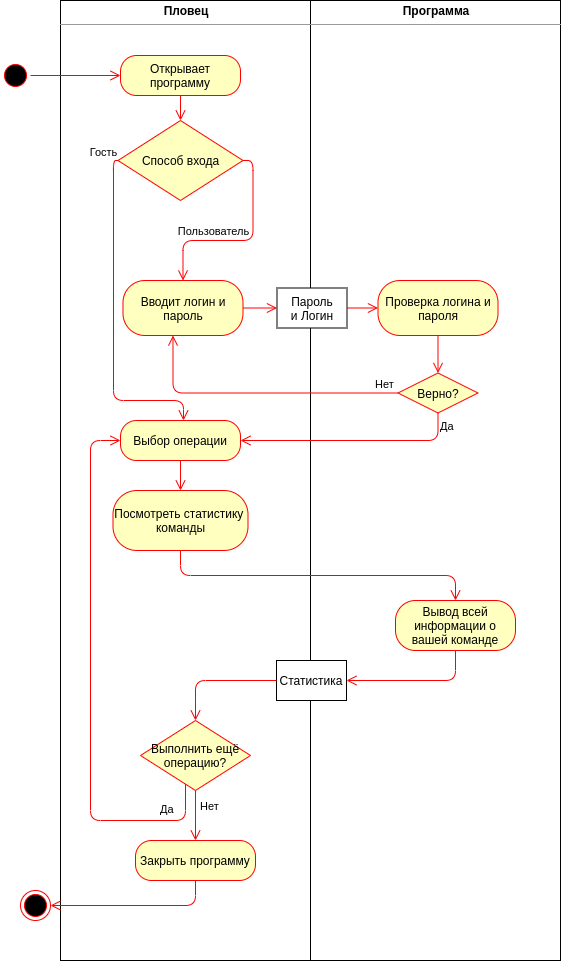

The diagram above was exported from draw.io. Its source (the exported page's mxGraphModel, read from the mxfile embedded in the PNG):
<mxGraphModel dx="1355" dy="825" grid="1" gridSize="10" guides="1" tooltips="1" connect="1" arrows="1" fold="1" page="1" pageScale="1" pageWidth="827" pageHeight="1169" math="0" shadow="0">
  <root>
    <mxCell id="ATlQII0bEdvgn0pM-JSE-0" />
    <mxCell id="ATlQII0bEdvgn0pM-JSE-1" parent="ATlQII0bEdvgn0pM-JSE-0" />
    <mxCell id="UCt-58VSH7HMOY49EZiS-1" value="&lt;p style=&quot;margin: 0px ; margin-top: 4px ; text-align: center&quot;&gt;&lt;b&gt;Пловец&lt;/b&gt;&lt;/p&gt;&lt;hr size=&quot;1&quot;&gt;&lt;div style=&quot;height: 2px&quot;&gt;&lt;/div&gt;" style="verticalAlign=top;align=left;overflow=fill;fontSize=12;fontFamily=Helvetica;html=1;" parent="ATlQII0bEdvgn0pM-JSE-1" vertex="1">
      <mxGeometry x="100" y="40" width="250" height="960" as="geometry" />
    </mxCell>
    <mxCell id="UCt-58VSH7HMOY49EZiS-2" value="&lt;p style=&quot;margin: 0px ; margin-top: 4px ; text-align: center&quot;&gt;&lt;b&gt;Программа&lt;/b&gt;&lt;/p&gt;&lt;hr size=&quot;1&quot;&gt;&lt;div style=&quot;height: 2px&quot;&gt;&lt;/div&gt;" style="verticalAlign=top;align=left;overflow=fill;fontSize=12;fontFamily=Helvetica;html=1;" parent="ATlQII0bEdvgn0pM-JSE-1" vertex="1">
      <mxGeometry x="350" y="40" width="250" height="960" as="geometry" />
    </mxCell>
    <mxCell id="UCt-58VSH7HMOY49EZiS-3" value="" style="ellipse;html=1;shape=startState;fillColor=#000000;strokeColor=#ff0000;" parent="ATlQII0bEdvgn0pM-JSE-1" vertex="1">
      <mxGeometry x="40" y="100" width="30" height="30" as="geometry" />
    </mxCell>
    <mxCell id="UCt-58VSH7HMOY49EZiS-4" value="" style="edgeStyle=orthogonalEdgeStyle;html=1;verticalAlign=bottom;endArrow=open;endSize=8;strokeColor=#ff0000;" parent="ATlQII0bEdvgn0pM-JSE-1" source="UCt-58VSH7HMOY49EZiS-3" target="UCt-58VSH7HMOY49EZiS-5" edge="1">
      <mxGeometry relative="1" as="geometry">
        <mxPoint x="55" y="180" as="targetPoint" />
      </mxGeometry>
    </mxCell>
    <mxCell id="UCt-58VSH7HMOY49EZiS-5" value="Открывает программу" style="rounded=1;whiteSpace=wrap;html=1;arcSize=40;fontColor=#000000;fillColor=#ffffc0;strokeColor=#ff0000;" parent="ATlQII0bEdvgn0pM-JSE-1" vertex="1">
      <mxGeometry x="160" y="95" width="120" height="40" as="geometry" />
    </mxCell>
    <mxCell id="UCt-58VSH7HMOY49EZiS-6" value="" style="edgeStyle=orthogonalEdgeStyle;html=1;verticalAlign=bottom;endArrow=open;endSize=8;strokeColor=#ff0000;" parent="ATlQII0bEdvgn0pM-JSE-1" source="UCt-58VSH7HMOY49EZiS-5" target="ICym_8NJEGMjPXtMFfBn-21" edge="1">
      <mxGeometry relative="1" as="geometry">
        <mxPoint x="220" y="195" as="targetPoint" />
      </mxGeometry>
    </mxCell>
    <mxCell id="UCt-58VSH7HMOY49EZiS-14" value="Выбор операции" style="rounded=1;whiteSpace=wrap;html=1;arcSize=40;fontColor=#000000;fillColor=#ffffc0;strokeColor=#ff0000;" parent="ATlQII0bEdvgn0pM-JSE-1" vertex="1">
      <mxGeometry x="160" y="460" width="120" height="40" as="geometry" />
    </mxCell>
    <mxCell id="UCt-58VSH7HMOY49EZiS-15" value="" style="edgeStyle=orthogonalEdgeStyle;html=1;verticalAlign=bottom;endArrow=open;endSize=8;strokeColor=#ff0000;" parent="ATlQII0bEdvgn0pM-JSE-1" source="UCt-58VSH7HMOY49EZiS-14" target="UCt-58VSH7HMOY49EZiS-21" edge="1">
      <mxGeometry relative="1" as="geometry">
        <mxPoint x="220" y="460" as="targetPoint" />
        <mxPoint x="280" y="275" as="sourcePoint" />
      </mxGeometry>
    </mxCell>
    <mxCell id="UCt-58VSH7HMOY49EZiS-16" value="Закрыть программу" style="rounded=1;whiteSpace=wrap;html=1;arcSize=40;fontColor=#000000;fillColor=#ffffc0;strokeColor=#ff0000;" parent="ATlQII0bEdvgn0pM-JSE-1" vertex="1">
      <mxGeometry x="175" y="880" width="120" height="40" as="geometry" />
    </mxCell>
    <mxCell id="UCt-58VSH7HMOY49EZiS-17" value="" style="ellipse;html=1;shape=endState;fillColor=#000000;strokeColor=#ff0000;" parent="ATlQII0bEdvgn0pM-JSE-1" vertex="1">
      <mxGeometry x="60" y="930" width="30" height="30" as="geometry" />
    </mxCell>
    <mxCell id="UCt-58VSH7HMOY49EZiS-18" value="" style="edgeStyle=orthogonalEdgeStyle;html=1;verticalAlign=bottom;endArrow=open;endSize=8;strokeColor=#ff0000;exitX=0.5;exitY=1;exitDx=0;exitDy=0;entryX=1;entryY=0.5;entryDx=0;entryDy=0;" parent="ATlQII0bEdvgn0pM-JSE-1" source="UCt-58VSH7HMOY49EZiS-16" target="UCt-58VSH7HMOY49EZiS-17" edge="1">
      <mxGeometry relative="1" as="geometry">
        <mxPoint x="404" y="360" as="targetPoint" />
        <mxPoint x="510" y="280" as="sourcePoint" />
      </mxGeometry>
    </mxCell>
    <mxCell id="UCt-58VSH7HMOY49EZiS-21" value="Посмотреть статистику&amp;nbsp;&lt;br&gt;команды" style="rounded=1;whiteSpace=wrap;html=1;arcSize=40;fontColor=#000000;fillColor=#ffffc0;strokeColor=#ff0000;" parent="ATlQII0bEdvgn0pM-JSE-1" vertex="1">
      <mxGeometry x="152.5" y="530" width="135" height="60" as="geometry" />
    </mxCell>
    <mxCell id="UCt-58VSH7HMOY49EZiS-22" value="Вывод всей информации о вашей команде" style="rounded=1;whiteSpace=wrap;html=1;arcSize=40;fontColor=#000000;fillColor=#ffffc0;strokeColor=#ff0000;" parent="ATlQII0bEdvgn0pM-JSE-1" vertex="1">
      <mxGeometry x="435" y="640" width="120" height="50" as="geometry" />
    </mxCell>
    <mxCell id="UCt-58VSH7HMOY49EZiS-24" value="Выполнить ещё операцию?" style="rhombus;whiteSpace=wrap;html=1;fillColor=#ffffc0;strokeColor=#ff0000;" parent="ATlQII0bEdvgn0pM-JSE-1" vertex="1">
      <mxGeometry x="180" y="760" width="110" height="70" as="geometry" />
    </mxCell>
    <mxCell id="UCt-58VSH7HMOY49EZiS-25" value="Нет" style="edgeStyle=orthogonalEdgeStyle;html=1;align=left;verticalAlign=bottom;endArrow=open;endSize=8;strokeColor=#ff0000;entryX=0.5;entryY=0;entryDx=0;entryDy=0;" parent="ATlQII0bEdvgn0pM-JSE-1" source="UCt-58VSH7HMOY49EZiS-24" target="UCt-58VSH7HMOY49EZiS-16" edge="1">
      <mxGeometry y="3" relative="1" as="geometry">
        <mxPoint x="380" y="880" as="targetPoint" />
        <mxPoint as="offset" />
      </mxGeometry>
    </mxCell>
    <mxCell id="UCt-58VSH7HMOY49EZiS-26" value="Да" style="edgeStyle=orthogonalEdgeStyle;html=1;align=left;verticalAlign=top;endArrow=open;endSize=8;strokeColor=#ff0000;entryX=0;entryY=0.5;entryDx=0;entryDy=0;" parent="ATlQII0bEdvgn0pM-JSE-1" source="UCt-58VSH7HMOY49EZiS-24" target="UCt-58VSH7HMOY49EZiS-14" edge="1">
      <mxGeometry x="-0.7683" y="-24" relative="1" as="geometry">
        <mxPoint x="230" y="1390" as="targetPoint" />
        <Array as="points">
          <mxPoint x="225" y="860" />
          <mxPoint x="130" y="860" />
          <mxPoint x="130" y="480" />
        </Array>
        <mxPoint as="offset" />
      </mxGeometry>
    </mxCell>
    <mxCell id="UCt-58VSH7HMOY49EZiS-27" value="" style="edgeStyle=orthogonalEdgeStyle;html=1;verticalAlign=bottom;endArrow=open;endSize=8;strokeColor=#ff0000;exitX=0.5;exitY=1;exitDx=0;exitDy=0;" parent="ATlQII0bEdvgn0pM-JSE-1" source="UCt-58VSH7HMOY49EZiS-21" target="UCt-58VSH7HMOY49EZiS-22" edge="1">
      <mxGeometry relative="1" as="geometry">
        <mxPoint x="316" y="615" as="targetPoint" />
        <mxPoint x="240" y="720" as="sourcePoint" />
      </mxGeometry>
    </mxCell>
    <mxCell id="UCt-58VSH7HMOY49EZiS-29" value="" style="edgeStyle=orthogonalEdgeStyle;html=1;verticalAlign=bottom;endArrow=open;endSize=8;strokeColor=#ff0000;entryX=1;entryY=0.5;entryDx=0;entryDy=0;exitX=0.5;exitY=1;exitDx=0;exitDy=0;" parent="ATlQII0bEdvgn0pM-JSE-1" source="UCt-58VSH7HMOY49EZiS-22" target="UCt-58VSH7HMOY49EZiS-30" edge="1">
      <mxGeometry relative="1" as="geometry">
        <mxPoint x="235" y="1170" as="targetPoint" />
        <mxPoint x="235" y="1140" as="sourcePoint" />
      </mxGeometry>
    </mxCell>
    <mxCell id="UCt-58VSH7HMOY49EZiS-30" value="Статистика" style="rounded=0;whiteSpace=wrap;html=1;" parent="ATlQII0bEdvgn0pM-JSE-1" vertex="1">
      <mxGeometry x="316" y="700" width="70" height="40" as="geometry" />
    </mxCell>
    <mxCell id="UCt-58VSH7HMOY49EZiS-31" value="" style="edgeStyle=orthogonalEdgeStyle;html=1;verticalAlign=bottom;endArrow=open;endSize=8;strokeColor=#ff0000;" parent="ATlQII0bEdvgn0pM-JSE-1" source="UCt-58VSH7HMOY49EZiS-30" edge="1" target="UCt-58VSH7HMOY49EZiS-24">
      <mxGeometry relative="1" as="geometry">
        <mxPoint x="232" y="770" as="targetPoint" />
        <mxPoint x="242" y="710" as="sourcePoint" />
      </mxGeometry>
    </mxCell>
    <mxCell id="ICym_8NJEGMjPXtMFfBn-12" value="Вводит логин и пароль" style="rounded=1;whiteSpace=wrap;html=1;arcSize=40;fontColor=#000000;fillColor=#ffffc0;strokeColor=#ff0000;" vertex="1" parent="ATlQII0bEdvgn0pM-JSE-1">
      <mxGeometry x="162.5" y="320" width="120" height="55" as="geometry" />
    </mxCell>
    <mxCell id="ICym_8NJEGMjPXtMFfBn-13" value="" style="edgeStyle=orthogonalEdgeStyle;html=1;verticalAlign=bottom;endArrow=open;endSize=8;strokeColor=#ff0000;entryX=0;entryY=0.5;entryDx=0;entryDy=0;" edge="1" parent="ATlQII0bEdvgn0pM-JSE-1" source="ICym_8NJEGMjPXtMFfBn-12" target="ICym_8NJEGMjPXtMFfBn-19">
      <mxGeometry relative="1" as="geometry">
        <mxPoint x="212.5" y="427.5" as="targetPoint" />
      </mxGeometry>
    </mxCell>
    <mxCell id="ICym_8NJEGMjPXtMFfBn-14" value="Верно?" style="rhombus;whiteSpace=wrap;html=1;fillColor=#ffffc0;strokeColor=#ff0000;" vertex="1" parent="ATlQII0bEdvgn0pM-JSE-1">
      <mxGeometry x="437.5" y="412.5" width="80" height="40" as="geometry" />
    </mxCell>
    <mxCell id="ICym_8NJEGMjPXtMFfBn-15" value="Нет" style="edgeStyle=orthogonalEdgeStyle;html=1;align=left;verticalAlign=bottom;endArrow=open;endSize=8;strokeColor=#ff0000;" edge="1" parent="ATlQII0bEdvgn0pM-JSE-1" source="ICym_8NJEGMjPXtMFfBn-14" target="ICym_8NJEGMjPXtMFfBn-12">
      <mxGeometry x="-0.823" relative="1" as="geometry">
        <mxPoint x="602.5" y="432.5" as="targetPoint" />
        <Array as="points">
          <mxPoint x="212.5" y="432.5" />
        </Array>
        <mxPoint as="offset" />
      </mxGeometry>
    </mxCell>
    <mxCell id="ICym_8NJEGMjPXtMFfBn-16" value="Да" style="edgeStyle=orthogonalEdgeStyle;html=1;align=left;verticalAlign=top;endArrow=open;endSize=8;strokeColor=#ff0000;exitX=0.5;exitY=1;exitDx=0;exitDy=0;" edge="1" parent="ATlQII0bEdvgn0pM-JSE-1" source="ICym_8NJEGMjPXtMFfBn-14" target="UCt-58VSH7HMOY49EZiS-14">
      <mxGeometry x="-1" relative="1" as="geometry">
        <mxPoint x="283" y="480" as="targetPoint" />
        <Array as="points">
          <mxPoint x="478" y="480" />
        </Array>
      </mxGeometry>
    </mxCell>
    <mxCell id="ICym_8NJEGMjPXtMFfBn-17" value="Проверка логина и пароля" style="rounded=1;whiteSpace=wrap;html=1;arcSize=40;fontColor=#000000;fillColor=#ffffc0;strokeColor=#ff0000;" vertex="1" parent="ATlQII0bEdvgn0pM-JSE-1">
      <mxGeometry x="417.5" y="320" width="120" height="55" as="geometry" />
    </mxCell>
    <mxCell id="ICym_8NJEGMjPXtMFfBn-18" value="" style="edgeStyle=orthogonalEdgeStyle;html=1;verticalAlign=bottom;endArrow=open;endSize=8;strokeColor=#ff0000;exitX=0.5;exitY=1;exitDx=0;exitDy=0;" edge="1" parent="ATlQII0bEdvgn0pM-JSE-1" source="ICym_8NJEGMjPXtMFfBn-17" target="ICym_8NJEGMjPXtMFfBn-14">
      <mxGeometry relative="1" as="geometry">
        <mxPoint x="550" y="392.5" as="targetPoint" />
        <mxPoint x="405" y="392.5" as="sourcePoint" />
      </mxGeometry>
    </mxCell>
    <mxCell id="ICym_8NJEGMjPXtMFfBn-19" value="Пароль&lt;br&gt;и Логин" style="rounded=0;whiteSpace=wrap;html=1;" vertex="1" parent="ATlQII0bEdvgn0pM-JSE-1">
      <mxGeometry x="316.5" y="327.5" width="70" height="40" as="geometry" />
    </mxCell>
    <mxCell id="ICym_8NJEGMjPXtMFfBn-20" value="" style="edgeStyle=orthogonalEdgeStyle;html=1;verticalAlign=bottom;endArrow=open;endSize=8;strokeColor=#ff0000;entryX=0;entryY=0.5;entryDx=0;entryDy=0;exitX=1;exitY=0.5;exitDx=0;exitDy=0;" edge="1" parent="ATlQII0bEdvgn0pM-JSE-1" source="ICym_8NJEGMjPXtMFfBn-19" target="ICym_8NJEGMjPXtMFfBn-17">
      <mxGeometry relative="1" as="geometry">
        <mxPoint x="326.5" y="357.5" as="targetPoint" />
        <mxPoint x="282.5" y="357.5" as="sourcePoint" />
      </mxGeometry>
    </mxCell>
    <mxCell id="ICym_8NJEGMjPXtMFfBn-21" value="Способ входа" style="rhombus;whiteSpace=wrap;html=1;fillColor=#ffffc0;strokeColor=#ff0000;" vertex="1" parent="ATlQII0bEdvgn0pM-JSE-1">
      <mxGeometry x="157.5" y="160" width="125" height="80" as="geometry" />
    </mxCell>
    <mxCell id="ICym_8NJEGMjPXtMFfBn-22" value="Гость" style="edgeStyle=orthogonalEdgeStyle;html=1;verticalAlign=bottom;endArrow=open;endSize=8;strokeColor=#ff0000;" edge="1" parent="ATlQII0bEdvgn0pM-JSE-1" source="ICym_8NJEGMjPXtMFfBn-21" target="UCt-58VSH7HMOY49EZiS-14">
      <mxGeometry x="-0.9712" y="-10" relative="1" as="geometry">
        <mxPoint x="222.5" y="472.5" as="targetPoint" />
        <mxPoint x="232.5" y="75" as="sourcePoint" />
        <Array as="points">
          <mxPoint x="153" y="200" />
          <mxPoint x="153" y="440" />
          <mxPoint x="223" y="440" />
        </Array>
        <mxPoint as="offset" />
      </mxGeometry>
    </mxCell>
    <mxCell id="ICym_8NJEGMjPXtMFfBn-23" value="Пользователь" style="edgeStyle=orthogonalEdgeStyle;html=1;verticalAlign=bottom;endArrow=open;endSize=8;strokeColor=#ff0000;exitX=1;exitY=0.5;exitDx=0;exitDy=0;" edge="1" parent="ATlQII0bEdvgn0pM-JSE-1" source="ICym_8NJEGMjPXtMFfBn-21" target="ICym_8NJEGMjPXtMFfBn-12">
      <mxGeometry x="0.3" relative="1" as="geometry">
        <mxPoint x="242.5" y="340" as="targetPoint" />
        <mxPoint x="242.5" y="85" as="sourcePoint" />
        <mxPoint as="offset" />
      </mxGeometry>
    </mxCell>
  </root>
</mxGraphModel>